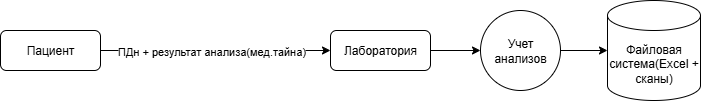

The diagram above was exported from draw.io. Its source (the exported page's mxGraphModel, read from the mxfile embedded in the PNG):
<mxGraphModel dx="1068" dy="594" grid="1" gridSize="10" guides="1" tooltips="1" connect="1" arrows="1" fold="1" page="1" pageScale="1" pageWidth="827" pageHeight="1169" math="0" shadow="0">
  <root>
    <mxCell id="0" />
    <mxCell id="1" parent="0" />
    <mxCell id="JOwXc_TjmFX8S2Gk_NEx-3" style="edgeStyle=orthogonalEdgeStyle;rounded=0;orthogonalLoop=1;jettySize=auto;html=1;entryX=0;entryY=0.5;entryDx=0;entryDy=0;" edge="1" parent="1" source="JOwXc_TjmFX8S2Gk_NEx-5" target="JOwXc_TjmFX8S2Gk_NEx-10">
      <mxGeometry relative="1" as="geometry" />
    </mxCell>
    <mxCell id="JOwXc_TjmFX8S2Gk_NEx-4" value="ПДн + результат анализа(мед.тайна)" style="edgeLabel;html=1;align=center;verticalAlign=middle;resizable=0;points=[];" vertex="1" connectable="0" parent="JOwXc_TjmFX8S2Gk_NEx-3">
      <mxGeometry x="-0.48" relative="1" as="geometry">
        <mxPoint x="50" as="offset" />
      </mxGeometry>
    </mxCell>
    <mxCell id="JOwXc_TjmFX8S2Gk_NEx-5" value="Пациент" style="rounded=1;whiteSpace=wrap;html=1;" vertex="1" parent="1">
      <mxGeometry x="220" y="170" width="100" height="40" as="geometry" />
    </mxCell>
    <mxCell id="JOwXc_TjmFX8S2Gk_NEx-7" value="Учет анализов" style="ellipse;whiteSpace=wrap;html=1;aspect=fixed;" vertex="1" parent="1">
      <mxGeometry x="700" y="150" width="80" height="80" as="geometry" />
    </mxCell>
    <mxCell id="JOwXc_TjmFX8S2Gk_NEx-8" value="Файловая система(Excel + сканы)" style="shape=cylinder3;whiteSpace=wrap;html=1;boundedLbl=1;backgroundOutline=1;size=15;" vertex="1" parent="1">
      <mxGeometry x="827" y="140" width="93" height="100" as="geometry" />
    </mxCell>
    <mxCell id="JOwXc_TjmFX8S2Gk_NEx-18" style="edgeStyle=orthogonalEdgeStyle;rounded=0;orthogonalLoop=1;jettySize=auto;html=1;entryX=0;entryY=0.5;entryDx=0;entryDy=0;" edge="1" parent="1" source="JOwXc_TjmFX8S2Gk_NEx-10" target="JOwXc_TjmFX8S2Gk_NEx-7">
      <mxGeometry relative="1" as="geometry" />
    </mxCell>
    <mxCell id="JOwXc_TjmFX8S2Gk_NEx-10" value="Лаборатория" style="rounded=1;whiteSpace=wrap;html=1;" vertex="1" parent="1">
      <mxGeometry x="550" y="170" width="100" height="40" as="geometry" />
    </mxCell>
    <mxCell id="JOwXc_TjmFX8S2Gk_NEx-11" style="edgeStyle=orthogonalEdgeStyle;rounded=0;orthogonalLoop=1;jettySize=auto;html=1;entryX=0;entryY=0.5;entryDx=0;entryDy=0;entryPerimeter=0;" edge="1" parent="1" source="JOwXc_TjmFX8S2Gk_NEx-7" target="JOwXc_TjmFX8S2Gk_NEx-8">
      <mxGeometry relative="1" as="geometry" />
    </mxCell>
  </root>
</mxGraphModel>